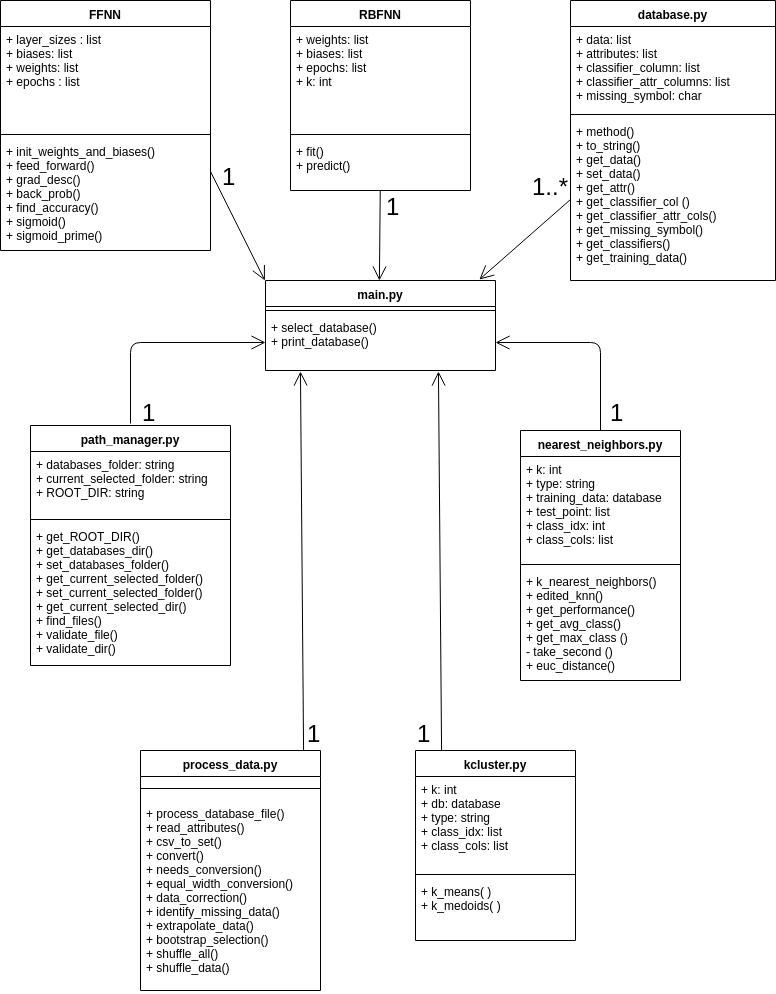

The diagram above was exported from draw.io. Its source (the exported page's mxGraphModel, read from the mxfile embedded in the PNG):
<mxGraphModel dx="1355" dy="739" grid="1" gridSize="10" guides="1" tooltips="1" connect="1" arrows="1" fold="1" page="1" pageScale="1" pageWidth="850" pageHeight="1100" math="0" shadow="0">
  <root>
    <mxCell id="0" />
    <mxCell id="1" parent="0" />
    <mxCell id="7eL9uP6erd2yK-sSp9nA-1" value="FFNN" style="swimlane;fontStyle=1;align=center;verticalAlign=top;childLayout=stackLayout;horizontal=1;startSize=26;horizontalStack=0;resizeParent=1;resizeParentMax=0;resizeLast=0;collapsible=1;marginBottom=0;" parent="1" vertex="1">
      <mxGeometry x="40" y="40" width="210" height="250" as="geometry" />
    </mxCell>
    <mxCell id="7eL9uP6erd2yK-sSp9nA-2" value="+ layer_sizes : list&#10;+ biases: list&#10;+ weights: list&#10;+ epochs : list" style="text;strokeColor=none;fillColor=none;align=left;verticalAlign=top;spacingLeft=4;spacingRight=4;overflow=hidden;rotatable=0;points=[[0,0.5],[1,0.5]];portConstraint=eastwest;" parent="7eL9uP6erd2yK-sSp9nA-1" vertex="1">
      <mxGeometry y="26" width="210" height="104" as="geometry" />
    </mxCell>
    <mxCell id="7eL9uP6erd2yK-sSp9nA-3" value="" style="line;strokeWidth=1;fillColor=none;align=left;verticalAlign=middle;spacingTop=-1;spacingLeft=3;spacingRight=3;rotatable=0;labelPosition=right;points=[];portConstraint=eastwest;" parent="7eL9uP6erd2yK-sSp9nA-1" vertex="1">
      <mxGeometry y="130" width="210" height="8" as="geometry" />
    </mxCell>
    <mxCell id="7eL9uP6erd2yK-sSp9nA-4" value="+ init_weights_and_biases() &#10;+ feed_forward()&#10;+ grad_desc()&#10;+ back_prob()&#10;+ find_accuracy()&#10;+ sigmoid()&#10;+ sigmoid_prime()" style="text;strokeColor=none;fillColor=none;align=left;verticalAlign=top;spacingLeft=4;spacingRight=4;overflow=hidden;rotatable=0;points=[[0,0.5],[1,0.5]];portConstraint=eastwest;" parent="7eL9uP6erd2yK-sSp9nA-1" vertex="1">
      <mxGeometry y="138" width="210" height="112" as="geometry" />
    </mxCell>
    <mxCell id="Jumi7PMJRdtElLumMjU5-1" value="RBFNN" style="swimlane;fontStyle=1;align=center;verticalAlign=top;childLayout=stackLayout;horizontal=1;startSize=26;horizontalStack=0;resizeParent=1;resizeParentMax=0;resizeLast=0;collapsible=1;marginBottom=0;" parent="1" vertex="1">
      <mxGeometry x="330" y="40" width="180" height="190" as="geometry" />
    </mxCell>
    <mxCell id="Jumi7PMJRdtElLumMjU5-2" value="+ weights: list&#10;+ biases: list&#10;+ epochs: list&#10;+ k: int" style="text;strokeColor=none;fillColor=none;align=left;verticalAlign=top;spacingLeft=4;spacingRight=4;overflow=hidden;rotatable=0;points=[[0,0.5],[1,0.5]];portConstraint=eastwest;" parent="Jumi7PMJRdtElLumMjU5-1" vertex="1">
      <mxGeometry y="26" width="180" height="104" as="geometry" />
    </mxCell>
    <mxCell id="Jumi7PMJRdtElLumMjU5-3" value="" style="line;strokeWidth=1;fillColor=none;align=left;verticalAlign=middle;spacingTop=-1;spacingLeft=3;spacingRight=3;rotatable=0;labelPosition=right;points=[];portConstraint=eastwest;" parent="Jumi7PMJRdtElLumMjU5-1" vertex="1">
      <mxGeometry y="130" width="180" height="8" as="geometry" />
    </mxCell>
    <mxCell id="Jumi7PMJRdtElLumMjU5-4" value="+ fit()&#10;+ predict()&#10;" style="text;strokeColor=none;fillColor=none;align=left;verticalAlign=top;spacingLeft=4;spacingRight=4;overflow=hidden;rotatable=0;points=[[0,0.5],[1,0.5]];portConstraint=eastwest;" parent="Jumi7PMJRdtElLumMjU5-1" vertex="1">
      <mxGeometry y="138" width="180" height="52" as="geometry" />
    </mxCell>
    <mxCell id="Jumi7PMJRdtElLumMjU5-5" value="database.py" style="swimlane;fontStyle=1;align=center;verticalAlign=top;childLayout=stackLayout;horizontal=1;startSize=26;horizontalStack=0;resizeParent=1;resizeParentMax=0;resizeLast=0;collapsible=1;marginBottom=0;" parent="1" vertex="1">
      <mxGeometry x="610" y="40" width="205" height="280" as="geometry" />
    </mxCell>
    <mxCell id="Jumi7PMJRdtElLumMjU5-6" value="+ data: list&#10;+ attributes: list&#10;+ classifier_column: list&#10;+ classifier_attr_columns: list&#10;+ missing_symbol: char" style="text;strokeColor=none;fillColor=none;align=left;verticalAlign=top;spacingLeft=4;spacingRight=4;overflow=hidden;rotatable=0;points=[[0,0.5],[1,0.5]];portConstraint=eastwest;" parent="Jumi7PMJRdtElLumMjU5-5" vertex="1">
      <mxGeometry y="26" width="205" height="84" as="geometry" />
    </mxCell>
    <mxCell id="Jumi7PMJRdtElLumMjU5-7" value="" style="line;strokeWidth=1;fillColor=none;align=left;verticalAlign=middle;spacingTop=-1;spacingLeft=3;spacingRight=3;rotatable=0;labelPosition=right;points=[];portConstraint=eastwest;" parent="Jumi7PMJRdtElLumMjU5-5" vertex="1">
      <mxGeometry y="110" width="205" height="8" as="geometry" />
    </mxCell>
    <mxCell id="Jumi7PMJRdtElLumMjU5-8" value="+ method()&#10;+ to_string()&#10;+ get_data()&#10;+ set_data()&#10;+ get_attr()&#10;+ get_classifier_col ()&#10;+ get_classifier_attr_cols()&#10;+ get_missing_symbol()&#10;+ get_classifiers()&#10;+ get_training_data()" style="text;strokeColor=none;fillColor=none;align=left;verticalAlign=top;spacingLeft=4;spacingRight=4;overflow=hidden;rotatable=0;points=[[0,0.5],[1,0.5]];portConstraint=eastwest;" parent="Jumi7PMJRdtElLumMjU5-5" vertex="1">
      <mxGeometry y="118" width="205" height="162" as="geometry" />
    </mxCell>
    <mxCell id="Jumi7PMJRdtElLumMjU5-9" value="main.py" style="swimlane;fontStyle=1;align=center;verticalAlign=top;childLayout=stackLayout;horizontal=1;startSize=26;horizontalStack=0;resizeParent=1;resizeParentMax=0;resizeLast=0;collapsible=1;marginBottom=0;" parent="1" vertex="1">
      <mxGeometry x="305" y="320" width="230" height="90" as="geometry" />
    </mxCell>
    <mxCell id="Jumi7PMJRdtElLumMjU5-10" value="" style="line;strokeWidth=1;fillColor=none;align=left;verticalAlign=middle;spacingTop=-1;spacingLeft=3;spacingRight=3;rotatable=0;labelPosition=right;points=[];portConstraint=eastwest;" parent="Jumi7PMJRdtElLumMjU5-9" vertex="1">
      <mxGeometry y="26" width="230" height="8" as="geometry" />
    </mxCell>
    <mxCell id="Jumi7PMJRdtElLumMjU5-11" value="+ select_database()&#10;+ print_database()&#10;" style="text;strokeColor=none;fillColor=none;align=left;verticalAlign=top;spacingLeft=4;spacingRight=4;overflow=hidden;rotatable=0;points=[[0,0.5],[1,0.5]];portConstraint=eastwest;" parent="Jumi7PMJRdtElLumMjU5-9" vertex="1">
      <mxGeometry y="34" width="230" height="56" as="geometry" />
    </mxCell>
    <mxCell id="Jumi7PMJRdtElLumMjU5-12" value="process_data.py" style="swimlane;fontStyle=1;align=center;verticalAlign=top;childLayout=stackLayout;horizontal=1;startSize=26;horizontalStack=0;resizeParent=1;resizeParentMax=0;resizeLast=0;collapsible=1;marginBottom=0;" parent="1" vertex="1">
      <mxGeometry x="180" y="790" width="180" height="240" as="geometry" />
    </mxCell>
    <mxCell id="Jumi7PMJRdtElLumMjU5-14" value="" style="line;strokeWidth=1;fillColor=none;align=left;verticalAlign=middle;spacingTop=-1;spacingLeft=3;spacingRight=3;rotatable=0;labelPosition=right;points=[];portConstraint=eastwest;" parent="Jumi7PMJRdtElLumMjU5-12" vertex="1">
      <mxGeometry y="26" width="180" height="24" as="geometry" />
    </mxCell>
    <mxCell id="Jumi7PMJRdtElLumMjU5-15" value="+ process_database_file()&#10;+ read_attributes()&#10;+ csv_to_set()&#10;+ convert()&#10;+ needs_conversion()&#10;+ equal_width_conversion()&#10;+ data_correction()&#10;+ identify_missing_data()&#10;+ extrapolate_data()&#10;+ bootstrap_selection()&#10;+ shuffle_all()&#10;+ shuffle_data()" style="text;strokeColor=none;fillColor=none;align=left;verticalAlign=top;spacingLeft=4;spacingRight=4;overflow=hidden;rotatable=0;points=[[0,0.5],[1,0.5]];portConstraint=eastwest;" parent="Jumi7PMJRdtElLumMjU5-12" vertex="1">
      <mxGeometry y="50" width="180" height="190" as="geometry" />
    </mxCell>
    <mxCell id="Jumi7PMJRdtElLumMjU5-16" value="path_manager.py" style="swimlane;fontStyle=1;align=center;verticalAlign=top;childLayout=stackLayout;horizontal=1;startSize=26;horizontalStack=0;resizeParent=1;resizeParentMax=0;resizeLast=0;collapsible=1;marginBottom=0;" parent="1" vertex="1">
      <mxGeometry x="70" y="465" width="200" height="240" as="geometry" />
    </mxCell>
    <mxCell id="Jumi7PMJRdtElLumMjU5-17" value="+ databases_folder: string&#10;+ current_selected_folder: string&#10;+ ROOT_DIR: string" style="text;strokeColor=none;fillColor=none;align=left;verticalAlign=top;spacingLeft=4;spacingRight=4;overflow=hidden;rotatable=0;points=[[0,0.5],[1,0.5]];portConstraint=eastwest;" parent="Jumi7PMJRdtElLumMjU5-16" vertex="1">
      <mxGeometry y="26" width="200" height="64" as="geometry" />
    </mxCell>
    <mxCell id="Jumi7PMJRdtElLumMjU5-18" value="" style="line;strokeWidth=1;fillColor=none;align=left;verticalAlign=middle;spacingTop=-1;spacingLeft=3;spacingRight=3;rotatable=0;labelPosition=right;points=[];portConstraint=eastwest;" parent="Jumi7PMJRdtElLumMjU5-16" vertex="1">
      <mxGeometry y="90" width="200" height="8" as="geometry" />
    </mxCell>
    <mxCell id="Jumi7PMJRdtElLumMjU5-19" value="+ get_ROOT_DIR()&#10;+ get_databases_dir()&#10;+ set_databases_folder()&#10;+ get_current_selected_folder()&#10;+ set_current_selected_folder()&#10;+ get_current_selected_dir()&#10;+ find_files()&#10;+ validate_file()&#10;+ validate_dir()" style="text;strokeColor=none;fillColor=none;align=left;verticalAlign=top;spacingLeft=4;spacingRight=4;overflow=hidden;rotatable=0;points=[[0,0.5],[1,0.5]];portConstraint=eastwest;" parent="Jumi7PMJRdtElLumMjU5-16" vertex="1">
      <mxGeometry y="98" width="200" height="142" as="geometry" />
    </mxCell>
    <mxCell id="Jumi7PMJRdtElLumMjU5-20" value="nearest_neighbors.py" style="swimlane;fontStyle=1;align=center;verticalAlign=top;childLayout=stackLayout;horizontal=1;startSize=26;horizontalStack=0;resizeParent=1;resizeParentMax=0;resizeLast=0;collapsible=1;marginBottom=0;" parent="1" vertex="1">
      <mxGeometry x="560" y="470" width="160" height="250" as="geometry" />
    </mxCell>
    <mxCell id="Jumi7PMJRdtElLumMjU5-21" value="+ k: int&#10;+ type: string&#10;+ training_data: database&#10;+ test_point: list&#10;+ class_idx: int&#10;+ class_cols: list" style="text;strokeColor=none;fillColor=none;align=left;verticalAlign=top;spacingLeft=4;spacingRight=4;overflow=hidden;rotatable=0;points=[[0,0.5],[1,0.5]];portConstraint=eastwest;" parent="Jumi7PMJRdtElLumMjU5-20" vertex="1">
      <mxGeometry y="26" width="160" height="104" as="geometry" />
    </mxCell>
    <mxCell id="Jumi7PMJRdtElLumMjU5-22" value="" style="line;strokeWidth=1;fillColor=none;align=left;verticalAlign=middle;spacingTop=-1;spacingLeft=3;spacingRight=3;rotatable=0;labelPosition=right;points=[];portConstraint=eastwest;" parent="Jumi7PMJRdtElLumMjU5-20" vertex="1">
      <mxGeometry y="130" width="160" height="8" as="geometry" />
    </mxCell>
    <mxCell id="Jumi7PMJRdtElLumMjU5-23" value="+ k_nearest_neighbors()&#10;+ edited_knn()&#10;+ get_performance()&#10;+ get_avg_class()&#10;+ get_max_class ()&#10;- take_second ()&#10;+ euc_distance()&#10; " style="text;strokeColor=none;fillColor=none;align=left;verticalAlign=top;spacingLeft=4;spacingRight=4;overflow=hidden;rotatable=0;points=[[0,0.5],[1,0.5]];portConstraint=eastwest;" parent="Jumi7PMJRdtElLumMjU5-20" vertex="1">
      <mxGeometry y="138" width="160" height="112" as="geometry" />
    </mxCell>
    <mxCell id="Jumi7PMJRdtElLumMjU5-24" value="kcluster.py" style="swimlane;fontStyle=1;align=center;verticalAlign=top;childLayout=stackLayout;horizontal=1;startSize=26;horizontalStack=0;resizeParent=1;resizeParentMax=0;resizeLast=0;collapsible=1;marginBottom=0;" parent="1" vertex="1">
      <mxGeometry x="455" y="790" width="160" height="190" as="geometry" />
    </mxCell>
    <mxCell id="Jumi7PMJRdtElLumMjU5-25" value="+ k: int&#10;+ db: database&#10;+ type: string&#10;+ class_idx: list&#10;+ class_cols: list" style="text;strokeColor=none;fillColor=none;align=left;verticalAlign=top;spacingLeft=4;spacingRight=4;overflow=hidden;rotatable=0;points=[[0,0.5],[1,0.5]];portConstraint=eastwest;" parent="Jumi7PMJRdtElLumMjU5-24" vertex="1">
      <mxGeometry y="26" width="160" height="94" as="geometry" />
    </mxCell>
    <mxCell id="Jumi7PMJRdtElLumMjU5-26" value="" style="line;strokeWidth=1;fillColor=none;align=left;verticalAlign=middle;spacingTop=-1;spacingLeft=3;spacingRight=3;rotatable=0;labelPosition=right;points=[];portConstraint=eastwest;" parent="Jumi7PMJRdtElLumMjU5-24" vertex="1">
      <mxGeometry y="120" width="160" height="8" as="geometry" />
    </mxCell>
    <mxCell id="Jumi7PMJRdtElLumMjU5-27" value="+ k_means( )&#10;+ k_medoids( )" style="text;strokeColor=none;fillColor=none;align=left;verticalAlign=top;spacingLeft=4;spacingRight=4;overflow=hidden;rotatable=0;points=[[0,0.5],[1,0.5]];portConstraint=eastwest;" parent="Jumi7PMJRdtElLumMjU5-24" vertex="1">
      <mxGeometry y="128" width="160" height="62" as="geometry" />
    </mxCell>
    <mxCell id="7vPzto_WP4I8RrRaIYCW-2" value="" style="endArrow=open;endFill=1;endSize=12;html=1;spacingTop=-1;entryX=0.752;entryY=1.018;entryDx=0;entryDy=0;entryPerimeter=0;exitX=0.163;exitY=0;exitDx=0;exitDy=0;exitPerimeter=0;" parent="1" source="Jumi7PMJRdtElLumMjU5-24" target="Jumi7PMJRdtElLumMjU5-11" edge="1">
      <mxGeometry width="160" relative="1" as="geometry">
        <mxPoint x="478" y="710" as="sourcePoint" />
        <mxPoint x="479" y="480" as="targetPoint" />
      </mxGeometry>
    </mxCell>
    <mxCell id="7vPzto_WP4I8RrRaIYCW-3" value="&lt;font style=&quot;font-size: 24px&quot;&gt;1&lt;/font&gt;" style="text;html=1;resizable=0;points=[];autosize=1;align=left;verticalAlign=top;spacingTop=-4;" parent="1" vertex="1">
      <mxGeometry x="455" y="757" width="30" height="20" as="geometry" />
    </mxCell>
    <mxCell id="7vPzto_WP4I8RrRaIYCW-5" value="" style="endArrow=open;endFill=1;endSize=12;html=1;entryX=1;entryY=0.5;entryDx=0;entryDy=0;exitX=0.5;exitY=0;exitDx=0;exitDy=0;" parent="1" source="Jumi7PMJRdtElLumMjU5-20" target="Jumi7PMJRdtElLumMjU5-11" edge="1">
      <mxGeometry width="160" relative="1" as="geometry">
        <mxPoint x="610" y="409.5" as="sourcePoint" />
        <mxPoint x="770" y="409.5" as="targetPoint" />
        <Array as="points">
          <mxPoint x="640" y="382" />
        </Array>
      </mxGeometry>
    </mxCell>
    <mxCell id="7vPzto_WP4I8RrRaIYCW-7" value="&lt;font style=&quot;font-size: 24px&quot;&gt;1&lt;/font&gt;" style="text;html=1;resizable=0;points=[];autosize=1;align=left;verticalAlign=top;spacingTop=-4;" parent="1" vertex="1">
      <mxGeometry x="647.5" y="436" width="30" height="20" as="geometry" />
    </mxCell>
    <mxCell id="7vPzto_WP4I8RrRaIYCW-8" value="" style="endArrow=open;endFill=1;endSize=12;html=1;entryX=0.152;entryY=1.018;entryDx=0;entryDy=0;entryPerimeter=0;exitX=0.906;exitY=0;exitDx=0;exitDy=0;exitPerimeter=0;" parent="1" source="Jumi7PMJRdtElLumMjU5-12" target="Jumi7PMJRdtElLumMjU5-11" edge="1">
      <mxGeometry width="160" relative="1" as="geometry">
        <mxPoint x="339" y="790" as="sourcePoint" />
        <mxPoint x="338" y="480" as="targetPoint" />
      </mxGeometry>
    </mxCell>
    <mxCell id="7vPzto_WP4I8RrRaIYCW-9" value="" style="endArrow=open;endFill=1;endSize=12;html=1;entryX=0.93;entryY=-0.011;entryDx=0;entryDy=0;entryPerimeter=0;exitX=0;exitY=0.5;exitDx=0;exitDy=0;" parent="1" source="Jumi7PMJRdtElLumMjU5-8" target="Jumi7PMJRdtElLumMjU5-9" edge="1">
      <mxGeometry width="160" relative="1" as="geometry">
        <mxPoint x="440" y="260" as="sourcePoint" />
        <mxPoint x="600" y="260" as="targetPoint" />
      </mxGeometry>
    </mxCell>
    <mxCell id="7vPzto_WP4I8RrRaIYCW-10" value="&lt;font style=&quot;font-size: 24px&quot;&gt;1..*&lt;/font&gt;" style="text;html=1;resizable=0;points=[];autosize=1;align=left;verticalAlign=top;spacingTop=-4;" parent="1" vertex="1">
      <mxGeometry x="570" y="210" width="50" height="20" as="geometry" />
    </mxCell>
    <mxCell id="7vPzto_WP4I8RrRaIYCW-11" value="&lt;font style=&quot;font-size: 24px&quot;&gt;1&lt;/font&gt;" style="text;html=1;resizable=0;points=[];autosize=1;align=left;verticalAlign=top;spacingTop=-4;" parent="1" vertex="1">
      <mxGeometry x="345" y="757" width="30" height="20" as="geometry" />
    </mxCell>
    <mxCell id="7vPzto_WP4I8RrRaIYCW-12" value="" style="endArrow=open;endFill=1;endSize=12;html=1;entryX=0;entryY=0.5;entryDx=0;entryDy=0;" parent="1" target="Jumi7PMJRdtElLumMjU5-11" edge="1">
      <mxGeometry width="160" relative="1" as="geometry">
        <mxPoint x="170" y="463" as="sourcePoint" />
        <mxPoint x="349.03999999999996" y="423.9760000000001" as="targetPoint" />
        <Array as="points">
          <mxPoint x="170" y="382" />
        </Array>
      </mxGeometry>
    </mxCell>
    <mxCell id="7vPzto_WP4I8RrRaIYCW-13" value="&lt;font style=&quot;font-size: 24px&quot;&gt;1&lt;/font&gt;" style="text;html=1;resizable=0;points=[];autosize=1;align=left;verticalAlign=top;spacingTop=-4;" parent="1" vertex="1">
      <mxGeometry x="180" y="436" width="30" height="20" as="geometry" />
    </mxCell>
    <mxCell id="7vPzto_WP4I8RrRaIYCW-19" value="" style="endArrow=open;endFill=1;endSize=12;html=1;entryX=0.93;entryY=-0.011;entryDx=0;entryDy=0;entryPerimeter=0;" parent="1" source="Jumi7PMJRdtElLumMjU5-4" edge="1">
      <mxGeometry width="160" relative="1" as="geometry">
        <mxPoint x="510" y="240" as="sourcePoint" />
        <mxPoint x="418.9000000000001" y="320.01" as="targetPoint" />
      </mxGeometry>
    </mxCell>
    <mxCell id="7vPzto_WP4I8RrRaIYCW-20" value="&lt;font style=&quot;font-size: 24px&quot;&gt;1&lt;/font&gt;" style="text;html=1;resizable=0;points=[];autosize=1;align=left;verticalAlign=top;spacingTop=-4;" parent="1" vertex="1">
      <mxGeometry x="424" y="230" width="30" height="20" as="geometry" />
    </mxCell>
    <mxCell id="7vPzto_WP4I8RrRaIYCW-21" value="" style="endArrow=open;endFill=1;endSize=12;html=1;entryX=0.93;entryY=-0.011;entryDx=0;entryDy=0;entryPerimeter=0;exitX=1;exitY=0.295;exitDx=0;exitDy=0;exitPerimeter=0;" parent="1" source="7eL9uP6erd2yK-sSp9nA-4" edge="1">
      <mxGeometry width="160" relative="1" as="geometry">
        <mxPoint x="251" y="222" as="sourcePoint" />
        <mxPoint x="304.4000000000001" y="320.01" as="targetPoint" />
      </mxGeometry>
    </mxCell>
    <mxCell id="7vPzto_WP4I8RrRaIYCW-22" value="&lt;font style=&quot;font-size: 24px&quot;&gt;1&lt;/font&gt;" style="text;html=1;resizable=0;points=[];autosize=1;align=left;verticalAlign=top;spacingTop=-4;" parent="1" vertex="1">
      <mxGeometry x="260" y="200" width="30" height="20" as="geometry" />
    </mxCell>
  </root>
</mxGraphModel>